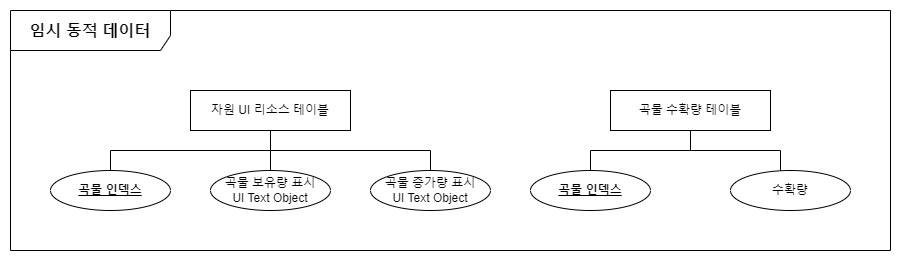

The diagram above was exported from draw.io. Its source (the exported page's mxGraphModel, read from the mxfile embedded in the PNG):
<mxGraphModel dx="2593" dy="1435" grid="1" gridSize="10" guides="1" tooltips="1" connect="1" arrows="1" fold="1" page="1" pageScale="1" pageWidth="827" pageHeight="1169" math="0" shadow="0">
  <root>
    <mxCell id="0" />
    <mxCell id="1" parent="0" />
    <mxCell id="2" style="edgeStyle=orthogonalEdgeStyle;rounded=0;orthogonalLoop=1;jettySize=auto;html=1;endArrow=none;endFill=0;startArrow=none;startFill=0;" edge="1" source="3" target="4" parent="1">
      <mxGeometry relative="1" as="geometry">
        <Array as="points">
          <mxPoint x="2520" y="260" />
          <mxPoint x="2420" y="260" />
        </Array>
      </mxGeometry>
    </mxCell>
    <mxCell id="3" value="곡물 수확량 테이블" style="whiteSpace=wrap;html=1;align=center;" vertex="1" parent="1">
      <mxGeometry x="2440" y="200" width="160" height="40" as="geometry" />
    </mxCell>
    <mxCell id="4" value="곡물 인덱스" style="ellipse;whiteSpace=wrap;html=1;align=center;fontStyle=5" vertex="1" parent="1">
      <mxGeometry x="2360" y="280" width="120" height="40" as="geometry" />
    </mxCell>
    <mxCell id="5" style="edgeStyle=orthogonalEdgeStyle;rounded=0;orthogonalLoop=1;jettySize=auto;html=1;endArrow=none;endFill=0;startArrow=none;startFill=0;" edge="1" source="6" target="3" parent="1">
      <mxGeometry relative="1" as="geometry">
        <Array as="points">
          <mxPoint x="2610" y="260" />
          <mxPoint x="2520" y="260" />
        </Array>
      </mxGeometry>
    </mxCell>
    <mxCell id="6" value="수확량" style="ellipse;whiteSpace=wrap;html=1;align=center;" vertex="1" parent="1">
      <mxGeometry x="2560" y="280" width="120" height="40" as="geometry" />
    </mxCell>
    <mxCell id="7" style="edgeStyle=orthogonalEdgeStyle;rounded=0;orthogonalLoop=1;jettySize=auto;html=1;endArrow=none;endFill=0;" edge="1" source="10" target="12" parent="1">
      <mxGeometry relative="1" as="geometry">
        <mxPoint x="1920" y="280" as="targetPoint" />
        <Array as="points">
          <mxPoint x="2100" y="260" />
          <mxPoint x="1940" y="260" />
        </Array>
      </mxGeometry>
    </mxCell>
    <mxCell id="8" style="edgeStyle=orthogonalEdgeStyle;rounded=0;orthogonalLoop=1;jettySize=auto;html=1;endArrow=none;endFill=0;" edge="1" source="10" target="11" parent="1">
      <mxGeometry relative="1" as="geometry">
        <Array as="points">
          <mxPoint x="2100" y="260" />
          <mxPoint x="2260" y="260" />
        </Array>
      </mxGeometry>
    </mxCell>
    <mxCell id="9" style="edgeStyle=orthogonalEdgeStyle;rounded=0;orthogonalLoop=1;jettySize=auto;html=1;endArrow=none;endFill=0;" edge="1" source="10" target="13" parent="1">
      <mxGeometry relative="1" as="geometry" />
    </mxCell>
    <mxCell id="10" value="자원 UI 리소스 테이블" style="whiteSpace=wrap;html=1;align=center;" vertex="1" parent="1">
      <mxGeometry x="2020" y="200" width="160" height="40" as="geometry" />
    </mxCell>
    <mxCell id="11" value="곡물 증가량 표시&lt;br&gt;UI Text Object" style="ellipse;whiteSpace=wrap;html=1;align=center;" vertex="1" parent="1">
      <mxGeometry x="2200" y="280" width="120" height="40" as="geometry" />
    </mxCell>
    <mxCell id="12" value="곡물 인덱스" style="ellipse;whiteSpace=wrap;html=1;align=center;fontStyle=5" vertex="1" parent="1">
      <mxGeometry x="1880" y="280" width="120" height="40" as="geometry" />
    </mxCell>
    <mxCell id="13" value="곡물 보유량 표시&lt;br&gt;UI Text Object" style="ellipse;whiteSpace=wrap;html=1;align=center;" vertex="1" parent="1">
      <mxGeometry x="2040" y="280" width="120" height="40" as="geometry" />
    </mxCell>
    <mxCell id="14" value="&lt;font style=&quot;font-size: 16px;&quot;&gt;임시 동적 데이터&lt;/font&gt;" style="shape=umlFrame;whiteSpace=wrap;html=1;pointerEvents=0;width=160;height=40;fontStyle=1" vertex="1" parent="1">
      <mxGeometry x="1840" y="120" width="880" height="240" as="geometry" />
    </mxCell>
  </root>
</mxGraphModel>